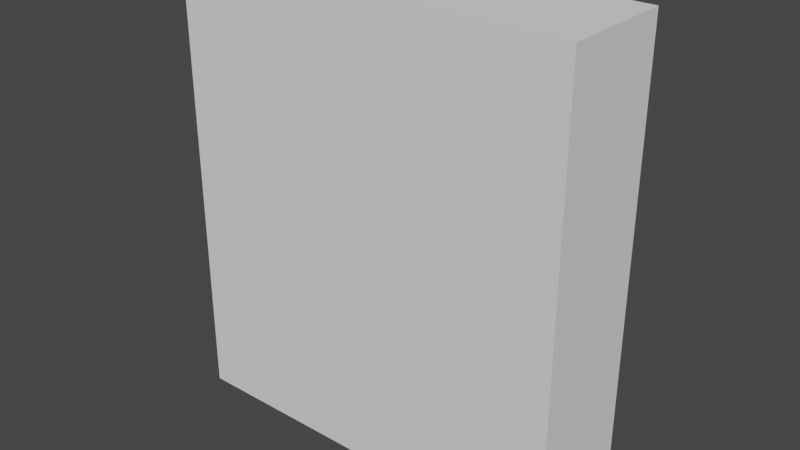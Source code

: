 # Source: Wall_Brick.blend  (saved by Blender 2.92.15; exported with 4.5.12 LTS)
import bpy
from mathutils import Matrix  # noqa: F401  (used for matrix-valued properties, if any)

bpy.ops.wm.read_factory_settings(use_empty=True)
scene = bpy.context.scene
scene.name = 'Scene'

# ---- collections
col_collection = bpy.data.collections.new('Collection'); scene.collection.children.link(col_collection)

# ---- world
world_world = bpy.data.worlds.new('World'); scene.world = world_world
world_world.use_nodes = True; world_world.node_tree.nodes.clear()
_N = world_world.node_tree.nodes; _L = world_world.node_tree.links
n0 = _N.new('ShaderNodeOutputWorld'); n0.name = 'World Output'; n0.location = (300, 300)
n1 = _N.new('ShaderNodeBackground'); n1.name = 'Background'; n1.location = (10, 300)
n1.inputs[0].default_value = (0.05088, 0.05088, 0.05088, 1.0)
_L.new(n1.outputs[0], n0.inputs[0])
n0.is_active_output = True
world_world.color = (0.05088, 0.05088, 0.05088)
world_world.use_sun_shadow = False
world_world.sun_shadow_jitter_overblur = 0.0

# ---- meshes
me_cube_001 = bpy.data.meshes.new('Cube.001')
me_cube_001.from_pydata([(-1.303, -0.3692, -1.462), (-1.303, -0.3692, 1.462), (-1.303, 0.3692, -1.462), (-1.303, 0.3692, 1.462), (1.303, -0.3692, -1.462), (1.303, -0.3692, 1.462), (1.303, 0.3692, -1.462), (1.303, 0.3692, 1.462)], [], [(0, 1, 3, 2), (2, 3, 7, 6), (6, 7, 5, 4), (4, 5, 1, 0), (2, 6, 4, 0), (7, 3, 1, 5)])
_uv = me_cube_001.uv_layers.new(name='UVMap')
_uv.uv.foreach_set('vector', [0.75, 0.75, 1.0, 0.75, 1.0, 1.0, 0.75, 1.0, 0.1293, 0.004287, 0.8707, 0.004287, 0.8707, 0.7457, 0.1293, 0.7457, 0.25, 0.75, 0.5, 0.75, 0.5, 1.0, 0.25, 1.0, 0.1293, 0.004287, 0.8707, 0.004287, 0.8707, 0.7457, 0.1293, 0.7457, 0.0, 0.75, 0.25, 0.75, 0.25, 1.0, 0.0, 1.0, 0.5, 0.75, 0.75, 0.75, 0.75, 1.0, 0.5, 1.0])
me_cube_001.use_remesh_fix_poles = True
me_cube_001.use_remesh_preserve_attributes = False
me_cube_001.use_mirror_vertex_groups = False
me_cube_001.update()

# ---- objects
ob_cube = bpy.data.objects.new('Cube', me_cube_001)

# ---- transforms, parenting, visibility, modifiers, constraints
ob_cube.location = (0.003303, -0.03542, 1.462)
ob_cube.lineart.crease_threshold = 0.0

# ---- collection membership
col_collection.objects.link(ob_cube)

# ---- scene / render settings (as saved in the file)
scene.frame_start = 1; scene.frame_end = 250; scene.frame_set(1)
scene.render.engine = 'BLENDER_EEVEE_NEXT'
scene.cycles.use_denoising = False
scene.cycles.samples = 128
scene.cycles.sampling_pattern = 'TABULATED_SOBOL'
scene.cycles.use_adaptive_sampling = False
scene.cycles.use_light_tree = False
scene.view_settings.view_transform = 'Filmic'
bpy.context.view_layer.update()

# ---- added for rendering (the .blend has no active camera and no usable light): camera, sun
cam_auto = bpy.data.cameras.new('AutoCamera')
cam_auto.lens = 50.0
cam_auto.sensor_width = 36.0
cam_auto.clip_end = 1000.0
ob_auto_camera = bpy.data.objects.new('AutoCamera', cam_auto)
scene.collection.objects.link(ob_auto_camera)
ob_auto_camera.location = (3.69143, -4.46118, 4.41283)
ob_auto_camera.rotation_euler = (1.09748, -7.21219e-08, 0.694738)
scene.camera = ob_auto_camera
light_auto_sun = bpy.data.lights.new('AutoSun', 'SUN')
light_auto_sun.energy = 3.0
light_auto_sun.angle = 0.0523599
ob_auto_sun = bpy.data.objects.new('AutoSun', light_auto_sun)
scene.collection.objects.link(ob_auto_sun)
ob_auto_sun.rotation_euler = (0.872665, 0.174533, 0.523599)
bpy.context.view_layer.update()
